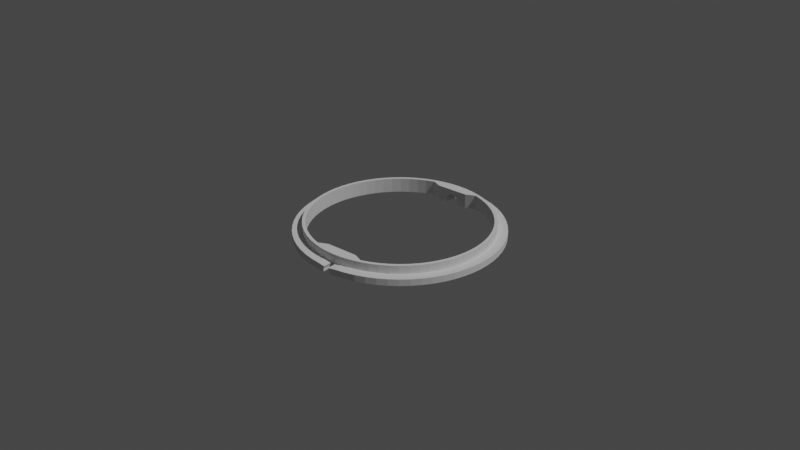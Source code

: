 # Source: inner-ring.blend  (saved by Blender 2.81.16; exported with 4.5.12 LTS)
import bpy
from mathutils import Matrix  # noqa: F401  (used for matrix-valued properties, if any)

bpy.ops.wm.read_factory_settings(use_empty=True)
scene = bpy.context.scene
scene.name = 'Scene'

# ---- collections
col_collection = bpy.data.collections.new('Collection'); scene.collection.children.link(col_collection)

# ---- world
world_world = bpy.data.worlds.new('World'); scene.world = world_world
world_world.use_nodes = True; world_world.node_tree.nodes.clear()
_N = world_world.node_tree.nodes; _L = world_world.node_tree.links
n0 = _N.new('ShaderNodeOutputWorld'); n0.name = 'World Output'; n0.location = (300, 300)
n1 = _N.new('ShaderNodeBackground'); n1.name = 'Background'; n1.location = (10, 300)
n1.inputs[0].default_value = (0.05088, 0.05088, 0.05088, 1.0)
_L.new(n1.outputs[0], n0.inputs[0])
n0.is_active_output = True
world_world.color = (0.05088, 0.05088, 0.05088)
world_world.use_sun_shadow = False
world_world.sun_shadow_jitter_overblur = 0.0

# ---- lights
light_light = bpy.data.lights.new('Light', 'POINT')
light_light.transmission_factor = 0.0
light_light.energy = 1000.0
light_light.shadow_soft_size = 0.1
light_light.shadow_maximum_resolution = 0.006
light_light.use_absolute_resolution = True

# ---- meshes
me_circle_016 = bpy.data.meshes.new('Circle.016')
me_circle_016.from_pydata([(0.0, -0.025, 0.003), (-0.0007654, -0.025, 0.002848), (-0.001414, -0.025, 0.002414), (-0.001848, -0.025, 0.001765), (-0.002, -0.025, 0.001), (-0.002, -0.025, 5.821e-11), (0.002, -0.025, -5.821e-11), (0.002, -0.025, 0.001), (0.001848, -0.025, 0.001765), (0.001414, -0.025, 0.002414), (0.0007654, -0.025, 0.002848), (0.0, -0.0275, 0.003), (-0.0007654, -0.0275, 0.002848), (-0.001414, -0.0275, 0.002414), (-0.001848, -0.0275, 0.001765), (-0.002, -0.0275, 0.0009998), (-0.002, -0.0275, -2.437e-07), (0.002, -0.0275, -2.438e-07), (0.002, -0.0275, 0.0009998), (0.001848, -0.0275, 0.001765), (0.001414, -0.0275, 0.002414), (0.0007654, -0.0275, 0.002848), (0.0, -0.0275, 0.002), (-0.0007071, -0.0275, 0.001707), (-0.001, -0.0275, 0.001), (-0.001, -0.0275, -5.821e-11), (0.001, -0.0275, 5.821e-11), (0.001, -0.0275, 0.001), (0.0007071, -0.0275, 0.001707), (0.0007071, -0.0285, 0.001707), (-0.0007071, -0.0315, 0.001707), (-0.001, -0.0315, 0.001), (-0.001, -0.0315, -5.821e-11), (0.001, -0.0315, 5.821e-11), (0.001, -0.0315, 0.001), (0.0007071, -0.0315, 0.001707), (0.0, 0.0285, 0.002), (-0.002793, 0.02836, 0.002), (-0.00556, 0.02795, 0.002), (-0.008273, 0.02727, 0.002), (-0.01091, 0.02633, 0.002), (-0.01343, 0.02513, 0.002), (-0.01583, 0.0237, 0.002), (-0.01808, 0.02203, 0.002), (-0.02015, 0.02015, 0.002), (-0.02203, 0.01808, 0.002), (-0.0237, 0.01583, 0.002), (-0.02513, 0.01343, 0.002), (-0.02633, 0.01091, 0.002), (-0.02727, 0.008273, 0.002), (-0.02795, 0.00556, 0.002), (-0.02836, 0.002793, 0.002), (-0.0285, -3.725e-09, 0.002), (-0.02836, -0.002793, 0.002), (-0.02795, -0.00556, 0.002), (-0.02727, -0.008273, 0.002), (-0.02633, -0.01091, 0.002), (-0.02513, -0.01343, 0.002), (-0.0237, -0.01583, 0.002), (-0.02203, -0.01808, 0.002), (-0.02015, -0.02015, 0.002), (-0.01808, -0.02203, 0.002), (-0.01583, -0.0237, 0.002), (-0.01343, -0.02513, 0.002), (-0.01091, -0.02633, 0.002), (-0.008273, -0.02727, 0.002), (-0.00556, -0.02795, 0.002), (-0.002793, -0.02836, 0.002), (2.288e-08, -0.0285, 0.002), (0.002794, -0.02836, 0.002), (0.00556, -0.02795, 0.002), (0.008273, -0.02727, 0.002), (0.01091, -0.02633, 0.002), (0.01343, -0.02513, 0.002), (0.01583, -0.0237, 0.002), (0.01808, -0.02203, 0.002), (0.02015, -0.02015, 0.002), (0.02203, -0.01808, 0.002), (0.0237, -0.01583, 0.002), (0.02513, -0.01343, 0.002), (0.02633, -0.01091, 0.002), (0.02727, -0.008273, 0.002), (0.02795, -0.00556, 0.002), (0.02836, -0.002793, 0.002), (0.0285, -1.304e-08, 0.002), (0.02836, 0.002793, 0.002), (0.02795, 0.00556, 0.002), (0.02727, 0.008273, 0.002), (0.02633, 0.01091, 0.002), (0.02513, 0.01343, 0.002), (0.0237, 0.01583, 0.002), (0.02203, 0.01808, 0.002), (0.02015, 0.02015, 0.002), (0.01808, 0.02203, 0.002), (0.01583, 0.0237, 0.002), (0.01343, 0.02513, 0.002), (0.01091, 0.02633, 0.002), (0.008273, 0.02727, 0.002), (0.00556, 0.02795, 0.002), (0.002794, 0.02836, 0.002), (0.0007071, 0.0285, 0.001707), (-0.003088, 0.03135, -1.164e-10), (-0.006145, 0.03089, -1.164e-10), (-0.009144, 0.03014, 0.0), (-0.01205, 0.0291, 0.0), (-0.01485, 0.02778, 0.0), (-0.0175, 0.02619, -1.164e-10), (-0.01998, 0.02435, 0.0), (-0.02227, 0.02227, 0.0), (-0.02435, 0.01998, -1.164e-10), (-0.02619, 0.0175, -1.164e-10), (-0.02778, 0.01485, -1.164e-10), (-0.0291, 0.01205, -1.164e-10), (-0.03014, 0.009144, 0.0), (-0.03089, 0.006145, 0.0), (-0.03135, 0.003088, 0.0), (-0.0315, -5.588e-09, 0.0), (-0.03135, -0.003088, -1.164e-10), (-0.03089, -0.006145, -1.164e-10), (-0.03014, -0.009144, -1.164e-10), (-0.0291, -0.01205, 0.0), (-0.02778, -0.01485, 0.0), (-0.02619, -0.0175, 0.0), (-0.02435, -0.01998, 0.0), (-0.02227, -0.02227, -1.164e-10), (-0.01998, -0.02435, -1.164e-10), (-0.0175, -0.02619, 0.0), (-0.01485, -0.02778, -1.164e-10), (-0.01205, -0.0291, 0.0), (-0.009144, -0.03014, -1.164e-10), (-0.006145, -0.03089, 0.0), (-0.003088, -0.03135, 0.0), (0.003088, -0.03135, 0.0), (0.006145, -0.03089, 0.0), (0.009144, -0.03014, -1.164e-10), (0.01205, -0.0291, 0.0), (0.01485, -0.02778, -1.164e-10), (0.0175, -0.02619, 0.0), (0.01998, -0.02435, -1.164e-10), (0.02227, -0.02227, -1.164e-10), (0.02435, -0.01998, 0.0), (0.02619, -0.0175, 0.0), (0.02778, -0.01485, 0.0), (0.0291, -0.01205, 0.0), (0.03014, -0.009144, -1.164e-10), (0.03089, -0.006145, -1.164e-10), (0.03135, -0.003088, -1.164e-10), (0.0315, -1.49e-08, 0.0), (0.03135, 0.003088, 0.0), (0.03089, 0.006145, 0.0), (0.03014, 0.009144, 0.0), (0.0291, 0.01205, -1.164e-10), (0.02778, 0.01485, -1.164e-10), (0.02619, 0.0175, -1.164e-10), (0.02435, 0.01998, -1.164e-10), (0.02227, 0.02227, 0.0), (0.01998, 0.02435, 0.0), (0.0175, 0.02619, -1.164e-10), (0.01485, 0.02778, 0.0), (0.01205, 0.0291, 0.0), (0.009144, 0.03014, 0.0), (0.006145, 0.03089, -1.164e-10), (0.003088, 0.03135, -1.164e-10), (-0.002695, 0.02737, 0.0), (-0.005365, 0.02697, 0.0), (-0.007983, 0.02632, -1.164e-10), (-0.01052, 0.02541, -1.164e-10), (-0.01296, 0.02425, 0.0), (-0.01528, 0.02287, -1.164e-10), (-0.01745, 0.02126, 0.0), (-0.01945, 0.01945, 0.0), (-0.02126, 0.01745, -1.164e-10), (-0.02287, 0.01528, -1.164e-10), (-0.02425, 0.01296, -1.164e-10), (-0.02541, 0.01052, 0.0), (-0.02632, 0.007983, 0.0), (-0.02697, 0.005365, 0.0), (-0.02737, 0.002695, 0.0), (-0.0275, -3.725e-09, 0.0), (-0.02737, -0.002695, 0.0), (-0.02697, -0.005365, 0.0), (-0.02632, -0.007983, 0.0), (-0.02541, -0.01052, 0.0), (-0.02425, -0.01296, 0.0), (-0.02287, -0.01528, 0.0), (-0.02126, -0.01745, 0.0), (-0.01945, -0.01945, -1.164e-10), (-0.01745, -0.02126, 0.0), (-0.01528, -0.02287, 0.0), (-0.01296, -0.02425, 0.0), (-0.01052, -0.02541, 0.0), (-0.007983, -0.02632, 0.0), (-0.005365, -0.02697, -1.164e-10), (-0.002695, -0.02737, -1.164e-10), (0.002695, -0.02737, -1.164e-10), (0.005365, -0.02697, -1.164e-10), (0.007983, -0.02632, 0.0), (0.01052, -0.02541, 0.0), (0.01296, -0.02425, 0.0), (0.01528, -0.02287, 0.0), (0.01745, -0.02126, 0.0), (0.01945, -0.01945, -1.164e-10), (0.02126, -0.01745, 0.0), (0.02287, -0.01528, 0.0), (0.02425, -0.01296, 0.0), (0.02541, -0.01052, 0.0), (0.02632, -0.007983, 0.0), (0.02697, -0.005365, 0.0), (0.02737, -0.002695, 0.0), (0.0275, -1.304e-08, 0.0), (0.02737, 0.002695, 0.0), (0.02697, 0.005365, 0.0), (0.02632, 0.007983, 0.0), (0.02541, 0.01052, 0.0), (0.02425, 0.01296, -1.164e-10), (0.02287, 0.01528, -1.164e-10), (0.02126, 0.01745, -1.164e-10), (0.01945, 0.01945, 0.0), (0.01745, 0.02126, 0.0), (0.01528, 0.02287, -1.164e-10), (0.01296, 0.02425, 0.0), (0.01052, 0.02541, -1.164e-10), (0.007983, 0.02632, -1.164e-10), (0.005365, 0.02697, 0.0), (0.002696, 0.02737, 0.0), (-0.003088, 0.03135, 0.002), (-0.006145, 0.03089, 0.002), (-0.009144, 0.03014, 0.002), (-0.01205, 0.0291, 0.002), (-0.01485, 0.02778, 0.002), (-0.0175, 0.02619, 0.002), (-0.01998, 0.02435, 0.002), (-0.02227, 0.02227, 0.002), (-0.02435, 0.01998, 0.002), (-0.02619, 0.0175, 0.002), (-0.02778, 0.01485, 0.002), (-0.0291, 0.01205, 0.002), (-0.03014, 0.009144, 0.002), (-0.03089, 0.006145, 0.002), (-0.03135, 0.003088, 0.002), (-0.0315, -5.588e-09, 0.002), (-0.03135, -0.003088, 0.002), (-0.03089, -0.006145, 0.002), (-0.03014, -0.009144, 0.002), (-0.0291, -0.01205, 0.002), (-0.02778, -0.01485, 0.002), (-0.02619, -0.0175, 0.002), (-0.02435, -0.01998, 0.002), (-0.02227, -0.02227, 0.002), (-0.01998, -0.02435, 0.002), (-0.0175, -0.02619, 0.002), (-0.01485, -0.02778, 0.002), (-0.01205, -0.0291, 0.002), (-0.009144, -0.03014, 0.002), (-0.006145, -0.03089, 0.002), (-0.003088, -0.03135, 0.002), (-0.0007071, -0.0285, 0.001707), (0.003088, -0.03135, 0.002), (0.006145, -0.03089, 0.002), (0.009144, -0.03014, 0.002), (0.01205, -0.0291, 0.002), (0.01485, -0.02778, 0.002), (0.0175, -0.02619, 0.002), (0.01998, -0.02435, 0.002), (0.02227, -0.02227, 0.002), (0.02435, -0.01998, 0.002), (0.02619, -0.0175, 0.002), (0.02778, -0.01485, 0.002), (0.0291, -0.01205, 0.002), (0.03014, -0.009144, 0.002), (0.03089, -0.006145, 0.002), (0.03135, -0.003088, 0.002), (0.0315, -1.49e-08, 0.002), (0.03135, 0.003088, 0.002), (0.03089, 0.006145, 0.002), (0.03014, 0.009144, 0.002), (0.0291, 0.01205, 0.002), (0.02778, 0.01485, 0.002), (0.02619, 0.0175, 0.002), (0.02435, 0.01998, 0.002), (0.02227, 0.02227, 0.002), (0.01998, 0.02435, 0.002), (0.0175, 0.02619, 0.002), (0.01485, 0.02778, 0.002), (0.01205, 0.0291, 0.002), (0.009144, 0.03014, 0.002), (0.006145, 0.03089, 0.002), (0.003088, 0.03135, 0.002), (0.0, 0.0275, 0.0045), (-0.002695, 0.02737, 0.0045), (-0.005365, 0.02697, 0.0045), (-0.007983, 0.02632, 0.0045), (-0.01052, 0.02541, 0.0045), (-0.01296, 0.02425, 0.0045), (-0.01528, 0.02287, 0.0045), (-0.01745, 0.02126, 0.0045), (-0.01945, 0.01945, 0.0045), (-0.02126, 0.01745, 0.0045), (-0.02287, 0.01528, 0.0045), (-0.02425, 0.01296, 0.0045), (-0.02541, 0.01052, 0.0045), (-0.02632, 0.007983, 0.0045), (-0.02697, 0.005365, 0.0045), (-0.02737, 0.002695, 0.0045), (-0.0275, -3.725e-09, 0.0045), (-0.02737, -0.002695, 0.0045), (-0.02697, -0.005365, 0.0045), (-0.02632, -0.007983, 0.0045), (-0.02541, -0.01052, 0.0045), (-0.02425, -0.01296, 0.0045), (-0.02287, -0.01528, 0.0045), (-0.02126, -0.01745, 0.0045), (-0.01945, -0.01945, 0.0045), (-0.01745, -0.02126, 0.0045), (-0.01528, -0.02287, 0.0045), (-0.01296, -0.02425, 0.0045), (-0.01052, -0.02541, 0.0045), (-0.007983, -0.02632, 0.0045), (-0.005365, -0.02697, 0.0045), (-0.002695, -0.02737, 0.0045), (2.207e-08, -0.0275, 0.0045), (0.002695, -0.02737, 0.0045), (0.005365, -0.02697, 0.0045), (0.007983, -0.02632, 0.0045), (0.01052, -0.02541, 0.0045), (0.01296, -0.02425, 0.0045), (0.01528, -0.02287, 0.0045), (0.01745, -0.02126, 0.0045), (0.01945, -0.01945, 0.0045), (0.02126, -0.01745, 0.0045), (0.02287, -0.01528, 0.0045), (0.02425, -0.01296, 0.0045), (0.02541, -0.01052, 0.0045), (0.02632, -0.007983, 0.0045), (0.02697, -0.005365, 0.0045), (0.02737, -0.002695, 0.0045), (0.0275, -1.304e-08, 0.0045), (0.02737, 0.002695, 0.0045), (0.02697, 0.005365, 0.0045), (0.02632, 0.007983, 0.0045), (0.02541, 0.01052, 0.0045), (0.02425, 0.01296, 0.0045), (0.02287, 0.01528, 0.0045), (0.02126, 0.01745, 0.0045), (0.01945, 0.01945, 0.0045), (0.01745, 0.02126, 0.0045), (0.01528, 0.02287, 0.0045), (0.01296, 0.02425, 0.0045), (0.01052, 0.02541, 0.0045), (0.007983, 0.02632, 0.0045), (0.005365, 0.02697, 0.0045), (0.002696, 0.02737, 0.0045), (0.0, 0.0285, 0.0045), (-0.002793, 0.02836, 0.0045), (-0.00556, 0.02795, 0.0045), (-0.008273, 0.02727, 0.0045), (-0.01091, 0.02633, 0.0045), (-0.01343, 0.02513, 0.0045), (-0.01583, 0.0237, 0.0045), (-0.01808, 0.02203, 0.0045), (-0.02015, 0.02015, 0.0045), (-0.02203, 0.01808, 0.0045), (-0.0237, 0.01583, 0.0045), (-0.02513, 0.01343, 0.0045), (-0.02633, 0.01091, 0.0045), (-0.02727, 0.008273, 0.0045), (-0.02795, 0.00556, 0.0045), (-0.02836, 0.002793, 0.0045), (-0.0285, -3.725e-09, 0.0045), (-0.02836, -0.002793, 0.0045), (-0.02795, -0.00556, 0.0045), (-0.02727, -0.008273, 0.0045), (-0.02633, -0.01091, 0.0045), (-0.02513, -0.01343, 0.0045), (-0.0237, -0.01583, 0.0045), (-0.02203, -0.01808, 0.0045), (-0.02015, -0.02015, 0.0045), (-0.01808, -0.02203, 0.0045), (-0.01583, -0.0237, 0.0045), (-0.01343, -0.02513, 0.0045), (-0.01091, -0.02633, 0.0045), (-0.008273, -0.02727, 0.0045), (-0.00556, -0.02795, 0.0045), (-0.002793, -0.02836, 0.0045), (2.288e-08, -0.0285, 0.0045), (0.002794, -0.02836, 0.0045), (0.00556, -0.02795, 0.0045), (0.008273, -0.02727, 0.0045), (0.01091, -0.02633, 0.0045), (0.01343, -0.02513, 0.0045), (0.01583, -0.0237, 0.0045), (0.01808, -0.02203, 0.0045), (0.02015, -0.02015, 0.0045), (0.02203, -0.01808, 0.0045), (0.0237, -0.01583, 0.0045), (0.02513, -0.01343, 0.0045), (0.02633, -0.01091, 0.0045), (0.02727, -0.008273, 0.0045), (0.02795, -0.00556, 0.0045), (0.02836, -0.002793, 0.0045), (0.0285, -1.304e-08, 0.0045), (0.02836, 0.002793, 0.0045), (0.02795, 0.00556, 0.0045), (0.02727, 0.008273, 0.0045), (0.02633, 0.01091, 0.0045), (0.02513, 0.01343, 0.0045), (0.0237, 0.01583, 0.0045), (0.02203, 0.01808, 0.0045), (0.02015, 0.02015, 0.0045), (0.01808, 0.02203, 0.0045), (0.01583, 0.0237, 0.0045), (0.01343, 0.02513, 0.0045), (0.01091, 0.02633, 0.0045), (0.008273, 0.02727, 0.0045), (0.00556, 0.02795, 0.0045), (0.002794, 0.02836, 0.0045), (0.005, 0.025, 0.0), (-0.005, 0.025, 0.0), (0.0, 0.025, 0.0045), (0.005, 0.025, 0.0045), (-0.005, 0.025, 0.0045), (-0.005, -0.025, -1.164e-10), (0.005, -0.025, -1.164e-10), (2.207e-08, -0.025, 0.0045), (-0.005, -0.025, 0.0045), (0.005, -0.025, 0.0045), (-8.146e-09, 0.025, 0.003), (0.0007654, 0.025, 0.002848), (0.001414, 0.025, 0.002414), (0.001848, 0.025, 0.001765), (0.002, 0.025, 0.001), (0.002, 0.025, 5.821e-11), (-0.002, 0.025, -5.821e-11), (-0.002, 0.025, 0.001), (-0.001848, 0.025, 0.001765), (-0.001414, 0.025, 0.002414), (-0.0007654, 0.025, 0.002848), (-8.961e-09, 0.0275, 0.003), (0.0007654, 0.0275, 0.002848), (0.001414, 0.0275, 0.002414), (0.001848, 0.0275, 0.001765), (0.002, 0.0275, 0.0009998), (0.002, 0.0275, -2.437e-07), (-0.002, 0.0275, -2.438e-07), (-0.002, 0.0275, 0.0009998), (-0.001848, 0.0275, 0.001765), (-0.001414, 0.0275, 0.002414), (-0.0007654, 0.0275, 0.002848), (-8.961e-09, 0.0275, 0.002), (0.0007071, 0.0275, 0.001707), (0.001, 0.0275, 0.001), (0.001, 0.0275, -5.821e-11), (-0.001, 0.0275, 5.821e-11), (-0.001, 0.0275, 0.001), (-0.0007071, 0.0275, 0.001707), (-0.0007071, 0.0285, 0.001707), (0.0007071, 0.0315, 0.001707), (0.001, 0.0315, 0.001), (0.001, 0.0315, -5.821e-11), (-0.001, 0.0315, 5.821e-11), (-0.001, 0.0315, 0.001), (-0.0007071, 0.0315, 0.001707)], [], [(2, 1, 12, 13), (10, 9, 20, 21), (7, 6, 17, 18), (3, 2, 13, 14), (0, 10, 21, 11), (8, 7, 18, 19), (4, 3, 14, 15), (1, 0, 11, 12), (9, 8, 19, 20), (5, 4, 15, 16), (28, 27, 34, 35, 29), (25, 24, 31, 32), (22, 68, 256, 23), (22, 28, 29, 68), (27, 26, 33, 34), (24, 23, 256, 30, 31), (15, 24, 25, 16), (14, 24, 15), (13, 23, 24, 14), (12, 23, 13), (11, 22, 23, 12), (21, 28, 22, 11), (20, 28, 21), (19, 27, 28, 20), (18, 27, 19), (17, 26, 27, 18), (147, 209, 210, 148), (148, 210, 211, 149), (149, 211, 212, 150), (150, 212, 213, 151), (151, 213, 214, 152), (152, 214, 215, 153), (153, 215, 216, 154), (154, 216, 217, 155), (155, 217, 218, 156), (156, 218, 219, 157), (157, 219, 220, 158), (158, 220, 221, 159), (159, 221, 222, 160), (160, 222, 223, 161), (161, 223, 224, 162), (101, 163, 164, 102), (102, 164, 165, 103), (103, 165, 166, 104), (104, 166, 167, 105), (105, 167, 168, 106), (106, 168, 169, 107), (107, 169, 170, 108), (108, 170, 171, 109), (109, 171, 172, 110), (110, 172, 173, 111), (111, 173, 174, 112), (112, 174, 175, 113), (113, 175, 176, 114), (114, 176, 177, 115), (115, 177, 178, 116), (116, 178, 179, 117), (117, 179, 180, 118), (118, 180, 181, 119), (119, 181, 182, 120), (120, 182, 183, 121), (121, 183, 184, 122), (122, 184, 185, 123), (123, 185, 186, 124), (124, 186, 187, 125), (125, 187, 188, 126), (126, 188, 189, 127), (127, 189, 190, 128), (128, 190, 191, 129), (129, 191, 192, 130), (130, 192, 193, 131), (132, 194, 195, 133), (133, 195, 196, 134), (134, 196, 197, 135), (135, 197, 198, 136), (136, 198, 199, 137), (137, 199, 200, 138), (138, 200, 201, 139), (139, 201, 202, 140), (140, 202, 203, 141), (141, 203, 204, 142), (142, 204, 205, 143), (143, 205, 206, 144), (144, 206, 207, 145), (145, 207, 208, 146), (146, 208, 209, 147), (154, 155, 280, 279), (129, 130, 254, 253), (103, 104, 228, 227), (155, 156, 281, 280), (130, 131, 255, 254), (104, 105, 229, 228), (156, 157, 282, 281), (162, 442, 458), (105, 106, 230, 229), (157, 158, 283, 282), (443, 459, 452), (106, 107, 231, 230), (158, 159, 284, 283), (132, 133, 258, 257), (107, 108, 232, 231), (159, 160, 285, 284), (133, 134, 259, 258), (108, 109, 233, 232), (160, 161, 286, 285), (134, 135, 260, 259), (109, 110, 234, 233), (161, 162, 287, 286), (135, 136, 261, 260), (110, 111, 235, 234), (443, 163, 101), (136, 137, 262, 261), (111, 112, 236, 235), (137, 138, 263, 262), (112, 113, 237, 236), (138, 139, 264, 263), (113, 114, 238, 237), (139, 140, 265, 264), (114, 115, 239, 238), (140, 141, 266, 265), (115, 116, 240, 239), (141, 142, 267, 266), (116, 117, 241, 240), (142, 143, 268, 267), (117, 118, 242, 241), (143, 144, 269, 268), (118, 119, 243, 242), (144, 145, 270, 269), (119, 120, 244, 243), (145, 146, 271, 270), (120, 121, 245, 244), (146, 147, 272, 271), (121, 122, 246, 245), (147, 148, 273, 272), (122, 123, 247, 246), (148, 149, 274, 273), (123, 124, 248, 247), (149, 150, 275, 274), (124, 125, 249, 248), (150, 151, 276, 275), (125, 126, 250, 249), (151, 152, 277, 276), (126, 127, 251, 250), (459, 443, 101), (152, 153, 278, 277), (127, 128, 252, 251), (101, 102, 226, 225), (153, 154, 279, 278), (128, 129, 253, 252), (102, 103, 227, 226), (180, 179, 305, 306), (206, 205, 332, 333), (181, 180, 306, 307), (207, 206, 333, 334), (182, 181, 307, 308), (208, 207, 334, 335), (183, 182, 308, 309), (209, 208, 335, 336), (184, 183, 309, 310), (210, 209, 336, 337), (185, 184, 310, 311), (211, 210, 337, 338), (186, 185, 311, 312), (212, 211, 338, 339), (187, 186, 312, 313), (213, 212, 339, 340), (188, 187, 313, 314), (214, 213, 340, 341), (189, 188, 314, 315), (215, 214, 341, 342), (190, 189, 315, 316), (216, 215, 342, 343), (191, 190, 316, 317), (217, 216, 343, 344), (166, 165, 291, 292), (218, 217, 344, 345), (167, 166, 292, 293), (219, 218, 345, 346), (168, 167, 293, 294), (220, 219, 346, 347), (169, 168, 294, 295), (221, 220, 347, 348), (194, 422, 195), (170, 169, 295, 296), (222, 221, 348, 349), (422, 196, 195), (171, 170, 296, 297), (197, 196, 323, 324), (172, 171, 297, 298), (198, 197, 324, 325), (173, 172, 298, 299), (199, 198, 325, 326), (174, 173, 299, 300), (200, 199, 326, 327), (175, 174, 300, 301), (201, 200, 327, 328), (176, 175, 301, 302), (202, 201, 328, 329), (177, 176, 302, 303), (203, 202, 329, 330), (178, 177, 303, 304), (204, 203, 330, 331), (179, 178, 304, 305), (205, 204, 331, 332), (84, 272, 273, 85), (85, 273, 274, 86), (86, 274, 275, 87), (87, 275, 276, 88), (88, 276, 277, 89), (89, 277, 278, 90), (90, 278, 279, 91), (91, 279, 280, 92), (92, 280, 281, 93), (93, 281, 282, 94), (94, 282, 283, 95), (95, 283, 284, 96), (96, 284, 285, 97), (97, 285, 286, 98), (98, 286, 287, 99), (36, 455, 37), (99, 100, 36), (37, 225, 226, 38), (38, 226, 227, 39), (39, 227, 228, 40), (40, 228, 229, 41), (41, 229, 230, 42), (42, 230, 231, 43), (43, 231, 232, 44), (44, 232, 233, 45), (45, 233, 234, 46), (46, 234, 235, 47), (47, 235, 236, 48), (48, 236, 237, 49), (49, 237, 238, 50), (50, 238, 239, 51), (51, 239, 240, 52), (52, 240, 241, 53), (53, 241, 242, 54), (54, 242, 243, 55), (55, 243, 244, 56), (56, 244, 245, 57), (57, 245, 246, 58), (58, 246, 247, 59), (59, 247, 248, 60), (60, 248, 249, 61), (61, 249, 250, 62), (62, 250, 251, 63), (63, 251, 252, 64), (64, 252, 253, 65), (65, 253, 254, 66), (66, 254, 255, 67), (68, 29, 69), (35, 257, 69, 29), (69, 257, 258, 70), (70, 258, 259, 71), (71, 259, 260, 72), (72, 260, 261, 73), (73, 261, 262, 74), (74, 262, 263, 75), (75, 263, 264, 76), (76, 264, 265, 77), (77, 265, 266, 78), (78, 266, 267, 79), (79, 267, 268, 80), (80, 268, 269, 81), (81, 269, 270, 82), (82, 270, 271, 83), (83, 271, 272, 84), (96, 97, 413, 412), (70, 71, 387, 386), (44, 45, 361, 360), (97, 98, 414, 413), (71, 72, 388, 387), (45, 46, 362, 361), (98, 99, 415, 414), (72, 73, 389, 388), (46, 47, 363, 362), (99, 36, 352, 415), (73, 74, 390, 389), (47, 48, 364, 363), (74, 75, 391, 390), (48, 49, 365, 364), (75, 76, 392, 391), (49, 50, 366, 365), (76, 77, 393, 392), (50, 51, 367, 366), (77, 78, 394, 393), (51, 52, 368, 367), (78, 79, 395, 394), (52, 53, 369, 368), (79, 80, 396, 395), (53, 54, 370, 369), (80, 81, 397, 396), (54, 55, 371, 370), (81, 82, 398, 397), (55, 56, 372, 371), (82, 83, 399, 398), (56, 57, 373, 372), (83, 84, 400, 399), (57, 58, 374, 373), (84, 85, 401, 400), (58, 59, 375, 374), (85, 86, 402, 401), (59, 60, 376, 375), (86, 87, 403, 402), (60, 61, 377, 376), (87, 88, 404, 403), (61, 62, 378, 377), (88, 89, 405, 404), (62, 63, 379, 378), (36, 37, 353, 352), (89, 90, 406, 405), (63, 64, 380, 379), (37, 38, 354, 353), (90, 91, 407, 406), (64, 65, 381, 380), (38, 39, 355, 354), (91, 92, 408, 407), (65, 66, 382, 381), (39, 40, 356, 355), (92, 93, 409, 408), (66, 67, 383, 382), (40, 41, 357, 356), (93, 94, 410, 409), (67, 68, 384, 383), (41, 42, 358, 357), (94, 95, 411, 410), (68, 69, 385, 384), (42, 43, 359, 358), (95, 96, 412, 411), (69, 70, 386, 385), (43, 44, 360, 359), (288, 352, 353, 289), (289, 353, 354, 290), (290, 354, 355, 291), (291, 355, 356, 292), (292, 356, 357, 293), (293, 357, 358, 294), (294, 358, 359, 295), (295, 359, 360, 296), (296, 360, 361, 297), (297, 361, 362, 298), (298, 362, 363, 299), (299, 363, 364, 300), (300, 364, 365, 301), (301, 365, 366, 302), (302, 366, 367, 303), (303, 367, 368, 304), (304, 368, 369, 305), (305, 369, 370, 306), (306, 370, 371, 307), (307, 371, 372, 308), (308, 372, 373, 309), (309, 373, 374, 310), (310, 374, 375, 311), (311, 375, 376, 312), (312, 376, 377, 313), (313, 377, 378, 314), (314, 378, 379, 315), (315, 379, 380, 316), (316, 380, 381, 317), (317, 381, 382, 318), (318, 382, 383, 319), (319, 383, 384, 320), (320, 384, 385, 321), (321, 385, 386, 322), (322, 386, 387, 323), (323, 387, 388, 324), (324, 388, 389, 325), (325, 389, 390, 326), (326, 390, 391, 327), (327, 391, 392, 328), (328, 392, 393, 329), (329, 393, 394, 330), (330, 394, 395, 331), (331, 395, 396, 332), (332, 396, 397, 333), (333, 397, 398, 334), (334, 398, 399, 335), (335, 399, 400, 336), (336, 400, 401, 337), (337, 401, 402, 338), (338, 402, 403, 339), (339, 403, 404, 340), (340, 404, 405, 341), (341, 405, 406, 342), (342, 406, 407, 343), (343, 407, 408, 344), (344, 408, 409, 345), (345, 409, 410, 346), (346, 410, 411, 347), (347, 411, 412, 348), (348, 412, 413, 349), (349, 413, 414, 350), (350, 414, 415, 351), (351, 415, 352, 288), (165, 417, 164), (163, 417, 164), (224, 223, 416), (223, 222, 416), (417, 165, 291, 420), (349, 419, 416, 222), (349, 350, 419), (350, 351, 419), (419, 351, 418), (351, 288, 418), (288, 289, 418), (418, 420, 289), (289, 290, 420), (291, 420, 290), (192, 421, 193), (191, 421, 192), (323, 425, 322), (196, 422, 425, 323), (321, 322, 425), (425, 423, 321), (321, 423, 320), (319, 320, 423), (423, 424, 319), (319, 424, 318), (317, 318, 424), (317, 424, 421, 191), (428, 427, 438, 439), (436, 435, 446, 447), (433, 432, 443, 444), (429, 428, 439, 440), (426, 436, 447, 437), (434, 433, 444, 445), (430, 429, 440, 441), (427, 426, 437, 438), (435, 434, 445, 446), (431, 430, 441, 442), (454, 453, 460, 461, 455), (451, 450, 457, 458), (224, 416, 431), (431, 442, 224), (453, 452, 459, 460), (450, 449, 100, 456, 457), (441, 450, 451, 442), (440, 450, 441), (439, 449, 450, 440), (438, 449, 439), (437, 448, 449, 438), (447, 454, 448, 437), (446, 454, 447), (445, 453, 454, 446), (444, 453, 445), (443, 452, 453, 444), (442, 162, 224), (458, 442, 451), (443, 432, 163), (417, 163, 432), (420, 432, 417), (432, 433, 420), (433, 434, 420), (434, 435, 420), (435, 436, 420), (436, 426, 420), (420, 418, 426), (419, 418, 426), (426, 427, 419), (427, 428, 419), (428, 429, 419), (429, 430, 419), (430, 431, 419), (419, 431, 416), (449, 448, 36, 100), (448, 454, 455, 36), (461, 225, 37, 455), (456, 100, 99, 287), (457, 456, 287), (457, 287, 458), (162, 458, 287), (461, 460, 225), (459, 225, 460), (459, 101, 225), (423, 425, 0), (0, 425, 10), (9, 10, 425), (8, 9, 425), (7, 8, 425), (6, 7, 425), (425, 422, 6), (423, 0, 424), (0, 1, 424), (1, 2, 424), (2, 3, 424), (3, 4, 424), (4, 5, 424), (424, 5, 421), (421, 5, 193), (5, 16, 193), (6, 194, 17), (422, 194, 6), (68, 67, 256), (30, 256, 67, 255), (34, 257, 35), (33, 257, 34), (257, 33, 132), (30, 255, 31), (31, 255, 32), (255, 131, 32), (16, 32, 131), (131, 193, 16), (25, 32, 16), (33, 17, 132), (132, 17, 194), (26, 17, 33)])
_uv = me_circle_016.uv_layers.new(name='UVMap')
_uv.uv.foreach_set('vector', [0.0, 0.0, 0.0, 0.0, 0.0, 0.0, 0.0, 0.0, 0.0, 0.0, 0.0, 0.0, 0.0, 0.0, 0.0, 0.0, 0.0, 0.0, 0.0, 0.0, 0.0, 0.0, 0.0, 0.0, 0.0, 0.0, 0.0, 0.0, 0.0, 0.0, 0.0, 0.0, 0.0, 0.0, 0.0, 0.0, 0.0, 0.0, 0.0, 0.0, 0.0, 0.0, 0.0, 0.0, 0.0, 0.0, 0.0, 0.0, 0.0, 0.0, 0.0, 0.0, 0.0, 0.0, 0.0, 0.0, 0.0, 0.0, 0.0, 0.0, 0.0, 0.0, 0.0, 0.0, 0.0, 0.0, 0.0, 0.0, 0.0, 0.0, 0.0, 0.0, 0.0, 0.0, 0.0, 0.0, 0.0, 0.0, 0.0, 0.0, 0.0, 0.0, 0.0, 0.0, 0.0, 0.0, 0.0, 0.0, 0.0, 0.0, 0.0, 0.0, 0.0, 0.0, 0.0, 0.0, 0.0, 0.0, 0.0, 0.0, 0.0, 0.0, 0.0, 0.0, 0.0, 0.0, 0.0, 0.0, 0.0, 0.0, 0.0, 0.0, 0.0, 0.0, 0.0, 0.0, 0.0, 0.0, 0.0, 0.0, 0.0, 0.0, 0.0, 0.0, 0.0, 0.0, 0.0, 0.0, 0.0, 0.0, 0.0, 0.0, 0.0, 0.0, 0.0, 0.0, 0.0, 0.0, 0.0, 0.0, 0.0, 0.0, 0.0, 0.0, 0.0, 0.0, 0.0, 0.0, 0.0, 0.0, 0.0, 0.0, 0.0, 0.0, 0.0, 0.0, 0.0, 0.0, 0.0, 0.0, 0.0, 0.0, 0.0, 0.0, 0.0, 0.0, 0.0, 0.0, 0.0, 0.0, 0.0, 0.0, 0.0, 0.0, 0.0, 0.0, 0.0, 0.0, 0.0, 0.0, 0.0, 0.0, 0.0, 0.0, 0.0, 0.0, 0.0, 0.0, 0.0, 0.0, 0.0, 0.0, 0.0, 0.0, 0.0, 0.0, 0.0, 0.0, 0.0, 0.0, 0.0, 0.0, 0.0, 0.0, 0.0, 0.0, 0.0, 0.0, 0.0, 0.0, 0.0, 0.0, 0.0, 0.0, 0.0, 0.0, 0.0, 0.0, 0.0, 0.0, 0.0, 0.0, 0.0, 0.0, 0.0, 0.0, 0.0, 0.0, 0.0, 0.0, 0.0, 0.0, 0.0, 0.0, 0.0, 0.0, 0.0, 0.0, 0.0, 0.0, 0.0, 0.0, 0.0, 0.0, 0.0, 0.0, 0.0, 0.0, 0.0, 0.0, 0.0, 0.0, 0.0, 0.0, 0.0, 0.0, 0.0, 0.0, 0.0, 0.0, 0.0, 0.0, 0.0, 0.0, 0.0, 0.0, 0.0, 0.0, 0.0, 0.0, 0.0, 0.0, 0.0, 0.0, 0.0, 0.0, 0.0, 0.0, 0.0, 0.0, 0.0, 0.0, 0.0, 0.0, 0.0, 0.0, 0.0, 0.0, 0.0, 0.0, 0.0, 0.0, 0.0, 0.0, 0.0, 0.0, 0.0, 0.0, 0.0, 0.0, 0.0, 0.0, 0.0, 0.0, 0.0, 0.0, 0.0, 0.0, 0.0, 0.0, 0.0, 0.0, 0.0, 0.0, 0.0, 0.0, 0.0, 0.0, 0.0, 0.0, 0.0, 0.0, 0.0, 0.0, 0.0, 0.0, 0.0, 0.0, 0.0, 0.0, 0.0, 0.0, 0.0, 0.0, 0.0, 0.0, 0.0, 0.0, 0.0, 0.0, 0.0, 0.0, 0.0, 0.0, 0.0, 0.0, 0.0, 0.0, 0.0, 0.0, 0.0, 0.0, 0.0, 0.0, 0.0, 0.0, 0.0, 0.0, 0.0, 0.0, 0.0, 0.0, 0.0, 0.0, 0.0, 0.0, 0.0, 0.0, 0.0, 0.0, 0.0, 0.0, 0.0, 0.0, 0.0, 0.0, 0.0, 0.0, 0.0, 0.0, 0.0, 0.0, 0.0, 0.0, 0.0, 0.0, 0.0, 0.0, 0.0, 0.0, 0.0, 0.0, 0.0, 0.0, 0.0, 0.0, 0.0, 0.0, 0.0, 0.0, 0.0, 0.0, 0.0, 0.0, 0.0, 0.0, 0.0, 0.0, 0.0, 0.0, 0.0, 0.0, 0.0, 0.0, 0.0, 0.0, 0.0, 0.0, 0.0, 0.0, 0.0, 0.0, 0.0, 0.0, 0.0, 0.0, 0.0, 0.0, 0.0, 0.0, 0.0, 0.0, 0.0, 0.0, 0.0, 0.0, 0.0, 0.0, 0.0, 0.0, 0.0, 0.0, 0.0, 0.0, 0.0, 0.0, 0.0, 0.0, 0.0, 0.0, 0.0, 0.0, 0.0, 0.0, 0.0, 0.0, 0.0, 0.0, 0.0, 0.0, 0.0, 0.0, 0.0, 0.0, 0.0, 0.0, 0.0, 0.0, 0.0, 0.0, 0.0, 0.0, 0.0, 0.0, 0.0, 0.0, 0.0, 0.0, 0.0, 0.0, 0.0, 0.0, 0.0, 0.0, 0.0, 0.0, 0.0, 0.0, 0.0, 0.0, 0.0, 0.0, 0.0, 0.0, 0.0, 0.0, 0.0, 0.0, 0.0, 0.0, 0.0, 0.0, 0.0, 0.0, 0.0, 0.0, 0.0, 0.0, 0.0, 0.0, 0.0, 0.0, 0.0, 0.0, 0.0, 0.0, 0.0, 0.0, 0.0, 0.0, 0.0, 0.0, 0.0, 0.0, 0.0, 0.0, 0.0, 0.0, 0.0, 0.0, 0.0, 0.0, 0.0, 0.0, 0.0, 0.0, 0.0, 0.0, 0.0, 0.0, 0.0, 0.0, 0.0, 0.0, 0.0, 0.0, 0.0, 0.0, 0.0, 0.0, 0.0, 0.0, 0.0, 0.0, 0.0, 0.0, 0.0, 0.0, 0.0, 0.0, 0.0, 0.0, 0.0, 0.0, 0.0, 0.0, 0.0, 0.0, 0.0, 0.0, 0.0, 0.0, 0.0, 0.0, 0.0, 0.0, 0.0, 0.0, 0.0, 0.0, 0.0, 0.0, 0.0, 0.0, 0.0, 0.0, 0.0, 0.0, 0.0, 0.0, 0.0, 0.0, 0.0, 0.0, 0.0, 0.0, 0.0, 0.0, 0.0, 0.0, 0.0, 0.0, 0.0, 0.0, 0.0, 0.0, 0.0, 0.0, 0.0, 0.0, 0.0, 0.0, 0.0, 0.0, 0.0, 0.0, 0.0, 0.0, 0.0, 0.0, 0.0, 0.0, 0.0, 0.0, 0.0, 0.0, 0.0, 0.0, 0.0, 0.0, 0.0, 0.0, 0.0, 0.0, 0.0, 0.0, 0.0, 0.0, 0.0, 0.0, 0.0, 0.0, 0.0, 0.0, 0.0, 0.0, 0.0, 0.0, 0.0, 0.0, 0.0, 0.0, 0.0, 0.0, 0.0, 0.0, 0.0, 0.0, 0.0, 0.0, 0.0, 0.0, 0.0, 0.0, 0.0, 0.0, 0.0, 0.0, 0.0, 0.0, 0.0, 0.0, 0.0, 0.0, 0.0, 0.0, 0.0, 0.0, 0.0, 0.0, 0.0, 0.0, 0.0, 0.0, 0.0, 0.0, 0.0, 0.0, 0.0, 0.0, 0.0, 0.0, 0.0, 0.0, 0.0, 0.0, 0.0, 0.0, 0.0, 0.0, 0.0, 0.0, 0.0, 0.0, 0.0, 0.0, 0.0, 0.0, 0.0, 0.0, 0.0, 0.0, 0.0, 0.0, 0.0, 0.0, 0.0, 0.0, 0.0, 0.0, 0.0, 0.0, 0.0, 0.0, 0.0, 0.0, 0.0, 0.0, 0.0, 0.0, 0.0, 0.0, 0.0, 0.0, 0.0, 0.0, 0.0, 0.0, 0.0, 0.0, 0.0, 0.0, 0.0, 0.0, 0.0, 0.0, 0.0, 0.0, 0.0, 0.0, 0.0, 0.0, 0.0, 0.0, 0.0, 0.0, 0.0, 0.0, 0.0, 0.0, 0.0, 0.0, 0.0, 0.0, 0.0, 0.0, 0.0, 0.0, 0.0, 0.0, 0.0, 0.0, 0.0, 0.0, 0.0, 0.0, 0.0, 0.0, 0.0, 0.0, 0.0, 0.0, 0.0, 0.0, 0.0, 0.0, 0.0, 0.0, 0.0, 0.0, 0.0, 0.0, 0.0, 0.0, 0.0, 0.0, 0.0, 0.0, 0.0, 0.0, 0.0, 0.0, 0.0, 0.0, 0.0, 0.0, 0.0, 0.0, 0.0, 0.0, 0.0, 0.0, 0.0, 0.0, 0.0, 0.0, 0.0, 0.0, 0.0, 0.0, 0.0, 0.0, 0.0, 0.0, 0.0, 0.0, 0.0, 0.0, 0.0, 0.0, 0.0, 0.0, 0.0, 0.0, 0.0, 0.0, 0.0, 0.0, 0.0, 0.0, 0.0, 0.0, 0.0, 0.0, 0.0, 0.0, 0.0, 0.0, 0.0, 0.0, 0.0, 0.0, 0.0, 0.0, 0.0, 0.0, 0.0, 0.0, 0.0, 0.0, 0.0, 0.0, 0.0, 0.0, 0.0, 0.0, 0.0, 0.0, 0.0, 0.0, 0.0, 0.0, 0.0, 0.0, 0.0, 0.0, 0.0, 0.0, 0.0, 0.0, 0.0, 0.0, 0.0, 0.0, 0.0, 0.0, 0.0, 0.0, 0.0, 0.0, 0.0, 0.0, 0.0, 0.0, 0.0, 0.0, 0.0, 0.0, 0.0, 0.0, 0.0, 0.0, 0.0, 0.0, 0.0, 0.0, 0.0, 0.0, 0.0, 0.0, 0.0, 0.0, 0.0, 0.0, 0.0, 0.0, 0.0, 0.0, 0.0, 0.0, 0.0, 0.0, 0.0, 0.0, 0.0, 0.0, 0.0, 0.0, 0.0, 0.0, 0.0, 0.0, 0.0, 0.0, 0.0, 0.0, 0.0, 0.0, 0.0, 0.0, 0.0, 0.0, 0.0, 0.0, 0.0, 0.0, 0.0, 0.0, 0.0, 0.0, 0.0, 0.0, 0.0, 0.0, 0.0, 0.0, 0.0, 0.0, 0.0, 0.0, 0.0, 0.0, 0.0, 0.0, 0.0, 0.0, 0.0, 0.0, 0.0, 0.0, 0.0, 0.0, 0.0, 0.0, 0.0, 0.0, 0.0, 0.0, 0.0, 0.0, 0.0, 0.0, 0.0, 0.0, 0.0, 0.0, 0.0, 0.0, 0.0, 0.0, 0.0, 0.0, 0.0, 0.0, 0.0, 0.0, 0.0, 0.0, 0.0, 0.0, 0.0, 0.0, 0.0, 0.0, 0.0, 0.0, 0.0, 0.0, 0.0, 0.0, 0.0, 0.0, 0.0, 0.0, 0.0, 0.0, 0.0, 0.0, 0.0, 0.0, 0.0, 0.0, 0.0, 0.0, 0.0, 0.0, 0.0, 0.0, 0.0, 0.0, 0.0, 0.0, 0.0, 0.0, 0.0, 0.0, 0.0, 0.0, 0.0, 0.0, 0.0, 0.0, 0.0, 0.0, 0.0, 0.0, 0.0, 0.0, 0.0, 0.0, 0.0, 0.0, 0.0, 0.0, 0.0, 0.0, 0.0, 0.0, 0.0, 0.0, 0.0, 0.0, 0.0, 0.0, 0.0, 0.0, 0.0, 0.0, 0.0, 0.0, 0.0, 0.0, 0.0, 0.0, 0.0, 0.0, 0.0, 0.0, 0.0, 0.0, 0.0, 0.0, 0.0, 0.0, 0.0, 0.0, 0.0, 0.0, 0.0, 0.0, 0.0, 0.0, 0.0, 0.0, 0.0, 0.0, 0.0, 0.0, 0.0, 0.0, 0.0, 0.0, 0.0, 0.0, 0.0, 0.0, 0.0, 0.0, 0.0, 0.0, 0.0, 0.0, 0.0, 0.0, 0.0, 0.0, 0.0, 0.0, 0.0, 0.0, 0.0, 0.0, 0.0, 0.0, 0.0, 0.0, 0.0, 0.0, 0.0, 0.0, 0.0, 0.0, 0.0, 0.0, 0.0, 0.0, 0.0, 0.0, 0.0, 0.0, 0.0, 0.0, 0.0, 0.0, 0.0, 0.0, 0.0, 0.0, 0.0, 0.0, 0.0, 0.0, 0.0, 0.0, 0.0, 0.0, 0.0, 0.0, 0.0, 0.0, 0.0, 0.0, 0.0, 0.0, 0.0, 0.0, 0.0, 0.0, 0.0, 0.0, 0.0, 0.0, 0.0, 0.0, 0.0, 0.0, 0.0, 0.0, 0.0, 0.0, 0.0, 0.0, 0.0, 0.0, 0.0, 0.0, 0.0, 0.0, 0.0, 0.0, 0.0, 0.0, 0.0, 0.0, 0.0, 0.0, 0.0, 0.0, 0.0, 0.0, 0.0, 0.0, 0.0, 0.0, 0.0, 0.0, 0.0, 0.0, 0.0, 0.0, 0.0, 0.0, 0.0, 0.0, 0.0, 0.0, 0.0, 0.0, 0.0, 0.0, 0.0, 0.0, 0.0, 0.0, 0.0, 0.0, 0.0, 0.0, 0.0, 0.0, 0.0, 0.0, 0.0, 0.0, 0.0, 0.0, 0.0, 0.0, 0.0, 0.0, 0.0, 0.0, 0.0, 0.0, 0.0, 0.0, 0.0, 0.0, 0.0, 0.0, 0.0, 0.0, 0.0, 0.0, 0.0, 0.0, 0.0, 0.0, 0.0, 0.0, 0.0, 0.0, 0.0, 0.0, 0.0, 0.0, 0.0, 0.0, 0.0, 0.0, 0.0, 0.0, 0.0, 0.0, 0.0, 0.0, 0.0, 0.0, 0.0, 0.0, 0.0, 0.0, 0.0, 0.0, 0.0, 0.0, 0.0, 0.0, 0.0, 0.0, 0.0, 0.0, 0.0, 0.0, 0.0, 0.0, 0.0, 0.0, 0.0, 0.0, 0.0, 0.0, 0.0, 0.0, 0.0, 0.0, 0.0, 0.0, 0.0, 0.0, 0.0, 0.0, 0.0, 0.0, 0.0, 0.0, 0.0, 0.0, 0.0, 0.0, 0.0, 0.0, 0.0, 0.0, 0.0, 0.0, 0.0, 0.0, 0.0, 0.0, 0.0, 0.0, 0.0, 0.0, 0.0, 0.0, 0.0, 0.0, 0.0, 0.0, 0.0, 0.0, 0.0, 0.0, 0.0, 0.0, 0.0, 0.0, 0.0, 0.0, 0.0, 0.0, 0.0, 0.0, 0.0, 0.0, 0.0, 0.0, 0.0, 0.0, 0.0, 0.0, 0.0, 0.0, 0.0, 0.0, 0.0, 0.0, 0.0, 0.0, 0.0, 0.0, 0.0, 0.0, 0.0, 0.0, 0.0, 0.0, 0.0, 0.0, 0.0, 0.0, 0.0, 0.0, 0.0, 0.0, 0.0, 0.0, 0.0, 0.0, 0.0, 0.0, 0.0, 0.0, 0.0, 0.0, 0.0, 0.0, 0.0, 0.0, 0.0, 0.0, 0.0, 0.0, 0.0, 0.0, 0.0, 0.0, 0.0, 0.0, 0.0, 0.0, 0.0, 0.0, 0.0, 0.0, 0.0, 0.0, 0.0, 0.0, 0.0, 0.0, 0.0, 0.0, 0.0, 0.0, 0.0, 0.0, 0.0, 0.0, 0.0, 0.0, 0.0, 0.0, 0.0, 0.0, 0.0, 0.0, 0.0, 0.0, 0.0, 0.0, 0.0, 0.0, 0.0, 0.0, 0.0, 0.0, 0.0, 0.0, 0.0, 0.0, 0.0, 0.0, 0.0, 0.0, 0.0, 0.0, 0.0, 0.0, 0.0, 0.0, 0.0, 0.0, 0.0, 0.0, 0.0, 0.0, 0.0, 0.0, 0.0, 0.0, 0.0, 0.0, 0.0, 0.0, 0.0, 0.0, 0.0, 0.0, 0.0, 0.0, 0.0, 0.0, 0.0, 0.0, 0.0, 0.0, 0.0, 0.0, 0.0, 0.0, 0.0, 0.0, 0.0, 0.0, 0.0, 0.0, 0.0, 0.0, 0.0, 0.0, 0.0, 0.0, 0.0, 0.0, 0.0, 0.0, 0.0, 0.0, 0.0, 0.0, 0.0, 0.0, 0.0, 0.0, 0.0, 0.0, 0.0, 0.0, 0.0, 0.0, 0.0, 0.0, 0.0, 0.0, 0.0, 0.0, 0.0, 0.0, 0.0, 0.0, 0.0, 0.0, 0.0, 0.0, 0.0, 0.0, 0.0, 0.0, 0.0, 0.0, 0.0, 0.0, 0.0, 0.0, 0.0, 0.0, 0.0, 0.0, 0.0, 0.0, 0.0, 0.0, 0.0, 0.0, 0.0, 0.0, 0.0, 0.0, 0.0, 0.0, 0.0, 0.0, 0.0, 0.0, 0.0, 0.0, 0.0, 0.0, 0.0, 0.0, 0.0, 0.0, 0.0, 0.0, 0.0, 0.0, 0.0, 0.0, 0.0, 0.0, 0.0, 0.0, 0.0, 0.0, 0.0, 0.0, 0.0, 0.0, 0.0, 0.0, 0.0, 0.0, 0.0, 0.0, 0.0, 0.0, 0.0, 0.0, 0.0, 0.0, 0.0, 0.0, 0.0, 0.0, 0.0, 0.0, 0.0, 0.0, 0.0, 0.0, 0.0, 0.0, 0.0, 0.0, 0.0, 0.0, 0.0, 0.0, 0.0, 0.0, 0.0, 0.0, 0.0, 0.0, 0.0, 0.0, 0.0, 0.0, 0.0, 0.0, 0.0, 0.0, 0.0, 0.0, 0.0, 0.0, 0.0, 0.0, 0.0, 0.0, 0.0, 0.0, 0.0, 0.0, 0.0, 0.0, 0.0, 0.0, 0.0, 0.0, 0.0, 0.0, 0.0, 0.0, 0.0, 0.0, 0.0, 0.0, 0.0, 0.0, 0.0, 0.0, 0.0, 0.0, 0.0, 0.0, 0.0, 0.0, 0.0, 0.0, 0.0, 0.0, 0.0, 0.0, 0.0, 0.0, 0.0, 0.0, 0.0, 0.0, 0.0, 0.0, 0.0, 0.0, 0.0, 0.0, 0.0, 0.0, 0.0, 0.0, 0.0, 0.0, 0.0, 0.0, 0.0, 0.0, 0.0, 0.0, 0.0, 0.0, 0.0, 0.0, 0.0, 0.0, 0.0, 0.0, 0.0, 0.0, 0.0, 0.0, 0.0, 0.0, 0.0, 0.0, 0.0, 0.0, 0.0, 0.0, 0.0, 0.0, 0.0, 0.0, 0.0, 0.0, 0.0, 0.0, 0.0, 0.0, 0.0, 0.0, 0.0, 0.0, 0.0, 0.0, 0.0, 0.0, 0.0, 0.0, 0.0, 0.0, 0.0, 0.0, 0.0, 0.0, 0.0, 0.0, 0.0, 0.0, 0.0, 0.0, 0.0, 0.0, 0.0, 0.0, 0.0, 0.0, 0.0, 0.0, 0.0, 0.0, 0.0, 0.0, 0.0, 0.0, 0.0, 0.0, 0.0, 0.0, 0.0, 0.0, 0.0, 0.0, 0.0, 0.0, 0.0, 0.0, 0.0, 0.0, 0.0, 0.0, 0.0, 0.0, 0.0, 0.0, 0.0, 0.0, 0.0, 0.0, 0.0, 0.0, 0.0, 0.0, 0.0, 0.0, 0.0, 0.0, 0.0, 0.0, 0.0, 0.0, 0.0, 0.0, 0.0, 0.0, 0.0, 0.0, 0.0, 0.0, 0.0, 0.0, 0.0, 0.0, 0.0, 0.0, 0.0, 0.0, 0.0, 0.0, 0.0, 0.0, 0.0, 0.0, 0.0, 0.0, 0.0, 0.0, 0.0, 0.0, 0.0, 0.0, 0.0, 0.0, 0.0, 0.0, 0.0, 0.0, 0.0, 0.0, 0.0, 0.0, 0.0, 0.0, 0.0, 0.0, 0.0, 0.0, 0.0, 0.0, 0.0, 0.0, 0.0, 0.0, 0.0, 0.0, 0.0, 0.0, 0.0, 0.0, 0.0, 0.0, 0.0, 0.0, 0.0, 0.0, 0.0, 0.0, 0.0, 0.0, 0.0, 0.0, 0.0, 0.0, 0.0, 0.0, 0.0, 0.0, 0.0, 0.0, 0.0, 0.0, 0.0, 0.0, 0.0, 0.0, 0.0, 0.0, 0.0, 0.0, 0.0, 0.0, 0.0, 0.0, 0.0, 0.0, 0.0, 0.0, 0.0, 0.0, 0.0, 0.0, 0.0, 0.0, 0.0, 0.0, 0.0, 0.0, 0.0, 0.0, 0.0, 0.0, 0.0, 0.0, 0.0, 0.0, 0.0, 0.0, 0.0, 0.0, 0.0, 0.0, 0.0, 0.0, 0.0, 0.0, 0.0, 0.0, 0.0, 0.0, 0.0, 0.0, 0.0, 0.0, 0.0, 0.0, 0.0, 0.0, 0.0, 0.0, 0.0, 0.0, 0.0, 0.0, 0.0, 0.0, 0.0, 0.0, 0.0, 0.0, 0.0, 0.0, 0.0, 0.0, 0.0, 0.0, 0.0, 0.0, 0.0, 0.0, 0.0, 0.0, 0.0, 0.0, 0.0, 0.0, 0.0, 0.0, 0.0, 0.0, 0.0, 0.0, 0.0, 0.0, 0.0, 0.0, 0.0, 0.0, 0.0, 0.0, 0.0, 0.0, 0.0, 0.0, 0.0, 0.0, 0.0, 0.0, 0.0, 0.0, 0.0, 0.0, 0.0, 0.0, 0.0, 0.0, 0.0, 0.0, 0.0, 0.0, 0.0, 0.0, 0.0, 0.0, 0.0, 0.0, 0.0, 0.0, 0.0, 0.0, 0.0, 0.0, 0.0, 0.0, 0.0, 0.0, 0.0, 0.0, 0.0, 0.0, 0.0, 0.0, 0.0, 0.0, 0.0, 0.0, 0.0, 0.0, 0.0, 0.0, 0.0, 0.0, 0.0, 0.0, 0.0, 0.0, 0.0, 0.0, 0.0, 0.0, 0.0, 0.0, 0.0, 0.0, 0.0, 0.0, 0.0, 0.0, 0.0, 0.0, 0.0, 0.0, 0.0, 0.0, 0.0, 0.0, 0.0, 0.0, 0.0, 0.0, 0.0, 0.0, 0.0, 0.0, 0.0, 0.0, 0.0, 0.0, 0.0, 0.0, 0.0, 0.0, 0.0, 0.0, 0.0, 0.0, 0.0, 0.0, 0.0, 0.0, 0.0, 0.0, 0.0, 0.0, 0.0, 0.0, 0.0, 0.0, 0.0, 0.0, 0.0, 0.0, 0.0, 0.0, 0.0, 0.0, 0.0, 0.0, 0.0, 0.0, 0.0, 0.0, 0.0, 0.0, 0.0, 0.0, 0.0, 0.0, 0.0, 0.0, 0.0, 0.0, 0.0, 0.0, 0.0, 0.0, 0.0, 0.0, 0.0, 0.0, 0.0, 0.0, 0.0, 0.0, 0.0, 0.0, 0.0, 0.0, 0.0, 0.0, 0.0, 0.0, 0.0, 0.0, 0.0, 0.0, 0.0, 0.0, 0.0, 0.0, 0.0, 0.0, 0.0, 0.0, 0.0, 0.0, 0.0, 0.0, 0.0, 0.0, 0.0, 0.0, 0.0, 0.0, 0.0, 0.0, 0.0, 0.0, 0.0, 0.0, 0.0, 0.0, 0.0, 0.0, 0.0, 0.0, 0.0, 0.0, 0.0, 0.0, 0.0, 0.0, 0.0, 0.0, 0.0, 0.0, 0.0, 0.0, 0.0, 0.0, 0.0, 0.0, 0.0, 0.0, 0.0, 0.0, 0.0, 0.0, 0.0, 0.0, 0.0, 0.0, 0.0, 0.0, 0.0, 0.0, 0.0, 0.0, 0.0, 0.0, 0.0, 0.0, 0.0, 0.0, 0.0, 0.0, 0.0, 0.0, 0.0, 0.0, 0.0, 0.0, 0.0, 0.0, 0.0, 0.0, 0.0, 0.0, 0.0, 0.0, 0.0, 0.0, 0.0, 0.0, 0.0, 0.0, 0.0, 0.0, 0.0, 0.0, 0.0, 0.0, 0.0, 0.0, 0.0, 0.0, 0.0, 0.0, 0.0, 0.0, 0.0, 0.0, 0.0, 0.0, 0.0, 0.0, 0.0, 0.0, 0.0, 0.0, 0.0, 0.0, 0.0, 0.0, 0.0, 0.0, 0.0, 0.0, 0.0, 0.0, 0.0, 0.0, 0.0, 0.0, 0.0, 0.0, 0.0, 0.0, 0.0, 0.0, 0.0, 0.0, 0.0, 0.0, 0.0, 0.0, 0.0, 0.0, 0.0, 0.0, 0.0, 0.0, 0.0, 0.0, 0.0, 0.0, 0.0, 0.0, 0.0, 0.0, 0.0, 0.0, 0.0, 0.0, 0.0, 0.0, 0.0, 0.0, 0.0, 0.0, 0.0, 0.0, 0.0, 0.0, 0.0, 0.0, 0.0, 0.0, 0.0, 0.0, 0.0, 0.0, 0.0, 0.0, 0.0, 0.0, 0.0, 0.0, 0.0, 0.0, 0.0, 0.0, 0.0, 0.0, 0.0, 0.0, 0.0, 0.0, 0.0, 0.0, 0.0, 0.0, 0.0, 0.0, 0.0, 0.0, 0.0, 0.0, 0.0, 0.0, 0.0, 0.0, 0.0, 0.0, 0.0, 0.0, 0.0, 0.0, 0.0, 0.0, 0.0, 0.0, 0.0, 0.0, 0.0, 0.0, 0.0, 0.0, 0.0, 0.0, 0.0, 0.0, 0.0, 0.0, 0.0, 0.0, 0.0, 0.0, 0.0, 0.0, 0.0, 0.0, 0.0, 0.0, 0.0, 0.0, 0.0, 0.0, 0.0, 0.0, 0.0, 0.0, 0.0, 0.0, 0.0, 0.0, 0.0, 0.0, 0.0, 0.0, 0.0, 0.0, 0.0, 0.0, 0.0, 0.0, 0.0, 0.0, 0.0, 0.0, 0.0, 0.0, 0.0, 0.0, 0.0, 0.0, 0.0, 0.0, 0.0, 0.0, 0.0, 0.0, 0.0, 0.0, 0.0, 0.0, 0.0, 0.0, 0.0, 0.0, 0.0, 0.0, 0.0, 0.0, 0.0, 0.0, 0.0, 0.0, 0.0, 0.0, 0.0, 0.0, 0.0, 0.0, 0.0, 0.0, 0.0, 0.0, 0.0, 0.0, 0.0, 0.0, 0.0, 0.0, 0.0, 0.0, 0.0, 0.0, 0.0, 0.0, 0.0, 0.0, 0.0, 0.0, 0.0, 0.0, 0.0, 0.0, 0.0, 0.0, 0.0, 0.0, 0.0, 0.0, 0.0, 0.0, 0.0, 0.0, 0.0, 0.0, 0.0, 0.0, 0.0, 0.0, 0.0, 0.0, 0.0, 0.0, 0.0, 0.0, 0.0, 0.0, 0.0, 0.0, 0.0, 0.0, 0.0, 0.0, 0.0, 0.0, 0.0, 0.0, 0.0, 0.0, 0.0, 0.0, 0.0, 0.0, 0.0, 0.0, 0.0, 0.0, 0.0, 0.0, 0.0, 0.0, 0.0, 0.0, 0.0, 0.0, 0.0, 0.0, 0.0, 0.0, 0.0, 0.0, 0.0, 0.0, 0.0, 0.0, 0.0, 0.0, 0.0, 0.0, 0.0, 0.0, 0.0, 0.0, 0.0, 0.0, 0.0, 0.0, 0.0, 0.0, 0.0, 0.0, 0.0, 0.0, 0.0, 0.0, 0.0, 0.0, 0.0, 0.0, 0.0, 0.0, 0.0, 0.0, 0.0, 0.0, 0.0, 0.0, 0.0, 0.0, 0.0, 0.0, 0.0, 0.0, 0.0, 0.0, 0.0, 0.0, 0.0, 0.0, 0.0, 0.0, 0.0, 0.0, 0.0, 0.0, 0.0, 0.0, 0.0, 0.0, 0.0, 0.0, 0.0, 0.0, 0.0, 0.0, 0.0, 0.0, 0.0, 0.0, 0.0, 0.0, 0.0, 0.0, 0.0, 0.0, 0.0, 0.0, 0.0, 0.0, 0.0, 0.0, 0.0, 0.0, 0.0, 0.0, 0.0, 0.0, 0.0, 0.0, 0.0, 0.0, 0.0, 0.0, 0.0, 0.0, 0.0, 0.0, 0.0, 0.0, 0.0, 0.0, 0.0, 0.0, 0.0, 0.0, 0.0, 0.0, 0.0, 0.0, 0.0, 0.0, 0.0, 0.0, 0.0, 0.0, 0.0, 0.0, 0.0, 0.0, 0.0, 0.0, 0.0, 0.0, 0.0, 0.0, 0.0, 0.0, 0.0, 0.0, 0.0, 0.0, 0.0, 0.0, 0.0, 0.0, 0.0, 0.0, 0.0, 0.0, 0.0, 0.0, 0.0, 0.0, 0.0, 0.0, 0.0, 0.0, 0.0, 0.0, 0.0, 0.0, 0.0, 0.0, 0.0, 0.0, 0.0, 0.0, 0.0, 0.0, 0.0, 0.0, 0.0, 0.0, 0.0, 0.0, 0.0, 0.0, 0.0, 0.0, 0.0, 0.0, 0.0, 0.0, 0.0, 0.0, 0.0, 0.0, 0.0, 0.0, 0.0, 0.0, 0.0, 0.0, 0.0, 0.0, 0.0, 0.0, 0.0, 0.0, 0.0, 0.0, 0.0, 0.0, 0.0, 0.0, 0.0, 0.0, 0.0, 0.0, 0.0, 0.0, 0.0, 0.0, 0.0, 0.0, 0.0, 0.0, 0.0, 0.0, 0.0, 0.0, 0.0, 0.0, 0.0, 0.0, 0.0, 0.0, 0.0, 0.0, 0.0, 0.0, 0.0, 0.0, 0.0, 0.0, 0.0, 0.0, 0.0, 0.0, 0.0, 0.0, 0.0, 0.0, 0.0, 0.0, 0.0, 0.0, 0.0, 0.0, 0.0, 0.0, 0.0, 0.0, 0.0, 0.0, 0.0, 0.0, 0.0, 0.0, 0.0, 0.0, 0.0, 0.0, 0.0, 0.0, 0.0, 0.0, 0.0, 0.0, 0.0, 0.0, 0.0, 0.0, 0.0, 0.0, 0.0, 0.0, 0.0, 0.0, 0.0, 0.0, 0.0, 0.0, 0.0, 0.0, 0.0, 0.0, 0.0, 0.0, 0.0, 0.0, 0.0, 0.0, 0.0, 0.0, 0.0, 0.0, 0.0, 0.0, 0.0, 0.0, 0.0, 0.0, 0.0, 0.0, 0.0, 0.0, 0.0, 0.0, 0.0, 0.0, 0.0, 0.0, 0.0, 0.0, 0.0, 0.0, 0.0, 0.0, 0.0, 0.0, 0.0, 0.0, 0.0, 0.0, 0.0, 0.0, 0.0, 0.0, 0.0, 0.0, 0.0, 0.0, 0.0, 0.0, 0.0, 0.0, 0.0, 0.0, 0.0, 0.0, 0.0, 0.0, 0.0, 0.0, 0.0, 0.0, 0.0, 0.0, 0.0, 0.0, 0.0, 0.0, 0.0, 0.0, 0.0, 0.0, 0.0, 0.0, 0.0, 0.0, 0.0, 0.0, 0.0, 0.0, 0.0, 0.0, 0.0, 0.0, 0.0, 0.0, 0.0, 0.0, 0.0, 0.0, 0.0, 0.0, 0.0, 0.0, 0.0, 0.0, 0.0, 0.0, 0.0, 0.0, 0.0, 0.0, 0.0, 0.0, 0.0, 0.0, 0.0, 0.0, 0.0, 0.0, 0.0, 0.0, 0.0, 0.0, 0.0, 0.0, 0.0, 0.0, 0.0, 0.0, 0.0, 0.0, 0.0, 0.0, 0.0, 0.0, 0.0, 0.0, 0.0, 0.0, 0.0, 0.0, 0.0, 0.0, 0.0, 0.0, 0.0, 0.0, 0.0, 0.0, 0.0, 0.0, 0.0, 0.0, 0.0, 0.0, 0.0, 0.0, 0.0, 0.0, 0.0, 0.0, 0.0, 0.0, 0.0, 0.0, 0.0, 0.0, 0.0, 0.0, 0.0, 0.0, 0.0, 0.0, 0.0, 0.0, 0.0, 0.0, 0.0, 0.0, 0.0, 0.0, 0.0, 0.0, 0.0, 0.0, 0.0, 0.0, 0.0, 0.0, 0.0, 0.0, 0.0, 0.0, 0.0, 0.0, 0.0, 0.0, 0.0, 0.0, 0.0, 0.0, 0.0, 0.0, 0.0, 0.0, 0.0, 0.0, 0.0, 0.0, 0.0, 0.0, 0.0, 0.0, 0.0, 0.0, 0.0, 0.0, 0.0, 0.0, 0.0, 0.0, 0.0, 0.0, 0.0, 0.0, 0.0, 0.0, 0.0, 0.0, 0.0, 0.0, 0.0, 0.0, 0.0, 0.0, 0.0, 0.0, 0.0, 0.0, 0.0, 0.0, 0.0, 0.0, 0.0, 0.0, 0.0, 0.0, 0.0, 0.0, 0.0, 0.0, 0.0, 0.0, 0.0, 0.0, 0.0, 0.0, 0.0, 0.0, 0.0, 0.0, 0.0, 0.0, 0.0, 0.0, 0.0, 0.0, 0.0, 0.0, 0.0, 0.0, 0.0, 0.0, 0.0, 0.0, 0.0, 0.0, 0.0, 0.0, 0.0, 0.0, 0.0, 0.0, 0.0, 0.0, 0.0, 0.0, 0.0, 0.0, 0.0, 0.0, 0.0, 0.0, 0.0, 0.0, 0.0, 0.0, 0.0, 0.0, 0.0, 0.0, 0.0, 0.0, 0.0, 0.0, 0.0, 0.0, 0.0, 0.0, 0.0, 0.0, 0.0, 0.0, 0.0, 0.0, 0.0, 0.0, 0.0, 0.0, 0.0, 0.0, 0.0, 0.0, 0.0, 0.0, 0.0, 0.0, 0.0, 0.0, 0.0, 0.0, 0.0, 0.0, 0.0, 0.0, 0.0, 0.0, 0.0, 0.0, 0.0, 0.0, 0.0, 0.0, 0.0, 0.0, 0.0, 0.0, 0.0, 0.0, 0.0, 0.0, 0.0, 0.0, 0.0, 0.0, 0.0, 0.0, 0.0, 0.0, 0.0, 0.0, 0.0, 0.0, 0.0, 0.0, 0.0, 0.0, 0.0, 0.0, 0.0, 0.0, 0.0, 0.0, 0.0, 0.0, 0.0, 0.0, 0.0, 0.0, 0.0, 0.0, 0.0, 0.0, 0.0, 0.0, 0.0, 0.0, 0.0, 0.0, 0.0, 0.0, 0.0, 0.0, 0.0, 0.0, 0.0, 0.0, 0.0, 0.0, 0.0, 0.0, 0.0, 0.0, 0.0, 0.0, 0.0, 0.0, 0.0, 0.0, 0.0, 0.0, 0.0, 0.0, 0.0, 0.0, 0.0, 0.0, 0.0, 0.0, 0.0, 0.0, 0.0, 0.0, 0.0, 0.0, 0.0, 0.0, 0.0, 0.0, 0.0, 0.0, 0.0, 0.0, 0.0, 0.0, 0.0, 0.0, 0.0, 0.0, 0.0, 0.0, 0.0, 0.0, 0.0, 0.0, 0.0, 0.0, 0.0, 0.0, 0.0, 0.0, 0.0, 0.0, 0.0, 0.0, 0.0, 0.0, 0.0, 0.0, 0.0, 0.0, 0.0, 0.0, 0.0, 0.0, 0.0, 0.0, 0.0, 0.0, 0.0, 0.0, 0.0, 0.0, 0.0, 0.0, 0.0, 0.0, 0.0, 0.0, 0.0, 0.0, 0.0, 0.0, 0.0, 0.0, 0.0, 0.0, 0.0, 0.0, 0.0, 0.0, 0.0, 0.0, 0.0, 0.0, 0.0, 0.0, 0.0, 0.0, 0.0, 0.0, 0.0, 0.0, 0.0, 0.0, 0.0, 0.0, 0.0, 0.0, 0.0, 0.0, 0.0, 0.0, 0.0, 0.0, 0.0, 0.0, 0.0, 0.0, 0.0, 0.0, 0.0, 0.0, 0.0, 0.0, 0.0, 0.0, 0.0, 0.0, 0.0, 0.0, 0.0, 0.0, 0.0, 0.0, 0.0, 0.0, 0.0, 0.0, 0.0, 0.0, 0.0, 0.0, 0.0, 0.0, 0.0, 0.0, 0.0, 0.0, 0.0, 0.0, 0.0, 0.0, 0.0, 0.0, 0.0, 0.0, 0.0, 0.0, 0.0, 0.0, 0.0, 0.0, 0.0, 0.0, 0.0, 0.0, 0.0, 0.0, 0.0, 0.0, 0.0, 0.0, 0.0, 0.0, 0.0, 0.0, 0.0, 0.0, 0.0, 0.0, 0.0, 0.0, 0.0, 0.0, 0.0, 0.0, 0.0, 0.0, 0.0, 0.0, 0.0, 0.0, 0.0, 0.0, 0.0, 0.0, 0.0, 0.0, 0.0, 0.0, 0.0, 0.0, 0.0, 0.0, 0.0, 0.0, 0.0, 0.0, 0.0, 0.0, 0.0, 0.0, 0.0, 0.0, 0.0, 0.0, 0.0, 0.0, 0.0, 0.0, 0.0, 0.0, 0.0, 0.0, 0.0, 0.0, 0.0, 0.0, 0.0, 0.0, 0.0, 0.0, 0.0, 0.0, 0.0, 0.0, 0.0, 0.0, 0.0, 0.0, 0.0, 0.0, 0.0, 0.0, 0.0, 0.0, 0.0, 0.0, 0.0, 0.0, 0.0, 0.0, 0.0, 0.0, 0.0, 0.0, 0.0, 0.0, 0.0, 0.0, 0.0, 0.0, 0.0, 0.0, 0.0, 0.0, 0.0, 0.0, 0.0, 0.0, 0.0, 0.0, 0.0, 0.0, 0.0, 0.0, 0.0, 0.0, 0.0, 0.0, 0.0, 0.0, 0.0, 0.0, 0.0, 0.0, 0.0, 0.0, 0.0, 0.0, 0.0, 0.0, 0.0, 0.0, 0.0, 0.0, 0.0, 0.0, 0.0, 0.0, 0.0, 0.0, 0.0, 0.0, 0.0, 0.0, 0.0, 0.0, 0.0, 0.0, 0.0, 0.0, 0.0, 0.0, 0.0, 0.0, 0.0, 0.0, 0.0, 0.0, 0.0, 0.0, 0.0, 0.0, 0.0, 0.0, 0.0, 0.0, 0.0, 0.0, 0.0, 0.0, 0.0, 0.0, 0.0, 0.0, 0.0, 0.0, 0.0, 0.0, 0.0, 0.0, 0.0, 0.0, 0.0, 0.0, 0.0, 0.0, 0.0, 0.0, 0.0, 0.0, 0.0, 0.0, 0.0, 0.0, 0.0, 0.0, 0.0, 0.0, 0.0, 0.0, 0.0, 0.0, 0.0, 0.0, 0.0, 0.0, 0.0, 0.0, 0.0, 0.0, 0.0, 0.0, 0.0, 0.0, 0.0, 0.0, 0.0, 0.0, 0.0, 0.0, 0.0, 0.0, 0.0, 0.0, 0.0, 0.0, 0.0, 0.0, 0.0, 0.0, 0.0, 0.0, 0.0, 0.0, 0.0, 0.0, 0.0, 0.0, 0.0, 0.0, 0.0, 0.0, 0.0, 0.0, 0.0, 0.0, 0.0, 0.0, 0.0, 0.0, 0.0, 0.0, 0.0, 0.0, 0.0, 0.0, 0.0, 0.0, 0.0, 0.0, 0.0, 0.0, 0.0, 0.0, 0.0, 0.0, 0.0, 0.0, 0.0, 0.0, 0.0, 0.0, 0.0, 0.0, 0.0, 0.0, 0.0, 0.0, 0.0, 0.0, 0.0, 0.0, 0.0, 0.0, 0.0, 0.0, 0.0, 0.0, 0.0, 0.0, 0.0, 0.0, 0.0, 0.0, 0.0, 0.0, 0.0, 0.0, 0.0, 0.0, 0.0, 0.0, 0.0, 0.0, 0.0, 0.0, 0.0, 0.0, 0.0, 0.0, 0.0, 0.0, 0.0, 0.0, 0.0, 0.0, 0.0, 0.0, 0.0, 0.0, 0.0, 0.0, 0.0, 0.0, 0.0, 0.0, 0.0, 0.0, 0.0, 0.0, 0.0, 0.0, 0.0, 0.0, 0.0, 0.0, 0.0, 0.0, 0.0, 0.0, 0.0, 0.0, 0.0, 0.0, 0.0, 0.0, 0.0, 0.0, 0.0, 0.0, 0.0, 0.0, 0.0, 0.0, 0.0, 0.0, 0.0, 0.0, 0.0, 0.0, 0.0, 0.0, 0.0, 0.0, 0.0, 0.0, 0.0, 0.0, 0.0, 0.0, 0.0, 0.0, 0.0, 0.0, 0.0, 0.0, 0.0, 0.0, 0.0, 0.0, 0.0, 0.0, 0.0, 0.0, 0.0, 0.0, 0.0, 0.0, 0.0, 0.0, 0.0, 0.0, 0.0, 0.0, 0.0, 0.0, 0.0, 0.0, 0.0, 0.0, 0.0, 0.0, 0.0, 0.0, 0.0, 0.0, 0.0, 0.0, 0.0, 0.0, 0.0, 0.0, 0.0, 0.0, 0.0, 0.0, 0.0, 0.0, 0.0, 0.0, 0.0, 0.0, 0.0, 0.0, 0.0, 0.0, 0.0, 0.0, 0.0, 0.0, 0.0, 0.0, 0.0, 0.0, 0.0, 0.0, 0.0, 0.0, 0.0, 0.0, 0.0, 0.0, 0.0, 0.0, 0.0, 0.0, 0.0, 0.0, 0.0, 0.0, 0.0, 0.0, 0.0, 0.0, 0.0, 0.0, 0.0, 0.0, 0.0, 0.0, 0.0, 0.0, 0.0, 0.0, 0.0, 0.0, 0.0, 0.0, 0.0, 0.0, 0.0, 0.0, 0.0, 0.0, 0.0, 0.0, 0.0, 0.0, 0.0, 0.0, 0.0, 0.0, 0.0, 0.0, 0.0, 0.0, 0.0, 0.0, 0.0, 0.0, 0.0, 0.0, 0.0, 0.0, 0.0, 0.0, 0.0, 0.0, 0.0, 0.0, 0.0, 0.0, 0.0, 0.0, 0.0, 0.0, 0.0, 0.0, 0.0, 0.0, 0.0, 0.0, 0.0, 0.0, 0.0, 0.0, 0.0, 0.0, 0.0, 0.0, 0.0, 0.0, 0.0, 0.0, 0.0, 0.0, 0.0, 0.0, 0.0, 0.0, 0.0, 0.0, 0.0, 0.0, 0.0, 0.0])
me_circle_016.use_remesh_fix_poles = True
me_circle_016.use_remesh_preserve_attributes = False
me_circle_016.use_mirror_vertex_groups = False
me_circle_016.update()

# ---- objects
ob_light = bpy.data.objects.new('Light', light_light)
ob_circle_001 = bpy.data.objects.new('Circle.001', me_circle_016)

# ---- transforms, parenting, visibility, modifiers, constraints
ob_light.location = (4.076, 1.005, 5.904)
ob_light.rotation_euler = (0.6503, 0.05522, 1.866)
ob_light.lock_rotations_4d = False
ob_light.empty_display_type = 'ARROWS'
ob_light.color = (0.0, 0.0, 0.0, 0.0)
ob_light.lineart.crease_threshold = 0.0
ob_circle_001.location = (0.0, 0.0, 0.0)
ob_circle_001.lineart.crease_threshold = 0.0

# ---- collection membership
col_collection.objects.link(ob_light)
col_collection.objects.link(ob_circle_001)

# ---- scene / render settings (as saved in the file)
scene.frame_start = 1; scene.frame_end = 250; scene.frame_set(1)
scene.render.engine = 'BLENDER_EEVEE_NEXT'
scene.cycles.use_denoising = False
scene.cycles.samples = 128
scene.cycles.sampling_pattern = 'TABULATED_SOBOL'
scene.cycles.use_adaptive_sampling = False
scene.cycles.use_light_tree = False
scene.view_settings.view_transform = 'Filmic'
bpy.context.view_layer.update()

# ---- added for rendering (the .blend has no active camera): camera
cam_auto = bpy.data.cameras.new('AutoCamera')
cam_auto.lens = 50.0
cam_auto.sensor_width = 36.0
cam_auto.clip_end = 1000.0
ob_auto_camera = bpy.data.objects.new('AutoCamera', cam_auto)
scene.collection.objects.link(ob_auto_camera)
ob_auto_camera.location = (0.185045, -0.222054, 0.150286)
ob_auto_camera.rotation_euler = (1.09748, -7.21219e-08, 0.694738)
scene.camera = ob_auto_camera
bpy.context.view_layer.update()
